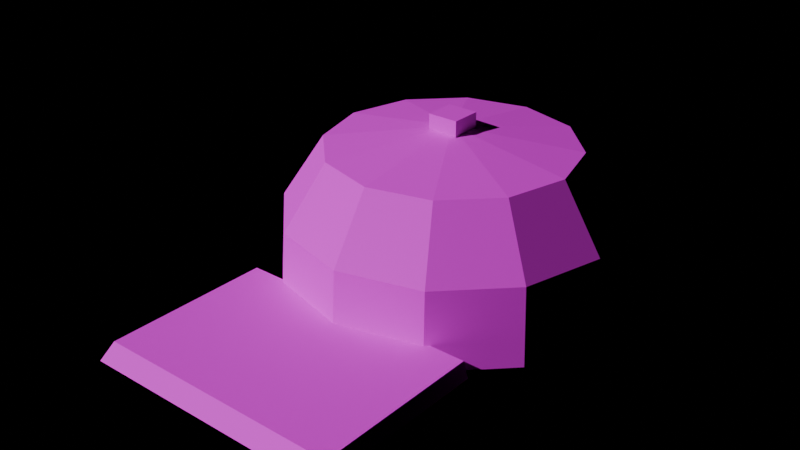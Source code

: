 # Source: COS_TruckerCap.blend  (saved by Blender 4.3.34; exported with 4.5.12 LTS)
import bpy
from mathutils import Matrix  # noqa: F401  (used for matrix-valued properties, if any)

bpy.ops.wm.read_factory_settings(use_empty=True)
scene = bpy.context.scene
scene.name = 'Scene'

# ---- images (referenced by path relative to the original .blend; pixels are not part of the script)
import os
ASSET_DIR = os.environ.get("B2B_ASSET_DIR", "")  # directory of the original .blend (textures are referenced by path, not embedded)
HERE = os.path.dirname(os.path.abspath(__file__))  # packed textures are extracted next to this script under _unpacked/

def load_image(name, relpath, width, height, colorspace="sRGB"):
    """Load a texture the original file referenced (path relative to the .blend, or extracted next to this script)."""
    p = next((c for c in (os.path.join(HERE, relpath), os.path.join(ASSET_DIR, relpath)) if relpath and os.path.exists(c)), "")
    if p:
        img = bpy.data.images.load(p, check_existing=True)
        img.name = name
    else:  # same state as the original file: an image datablock whose file is absent (Cycles renders it pink)
        img = bpy.data.images.new(name, width, height)
        img.source = "FILE"
        img.filepath = "//" + (relpath or name)
    img.colorspace_settings.name = colorspace
    return img
img_palette_png = load_image('palette.png', 'palette.png', 1024, 1024, 'sRGB')

# ---- materials (node trees are filled in below, after node groups)
mat_md_palette = bpy.data.materials.new('MD_Palette')

# ---- material node trees
mat_md_palette.use_nodes = True; mat_md_palette.node_tree.nodes.clear()
_N = mat_md_palette.node_tree.nodes; _L = mat_md_palette.node_tree.links
n0 = _N.new('ShaderNodeBsdfPrincipled'); n0.name = 'Principled BSDF'; n0.location = (10, 300)
n0.inputs[2].default_value = 0.8
n1 = _N.new('ShaderNodeOutputMaterial'); n1.name = 'Material Output'; n1.location = (300, 300)
n2 = _N.new('ShaderNodeTexImage'); n2.name = 'Image Texture'; n2.location = (-400, 0)
n2.image = img_palette_png
n2.interpolation = 'Closest'
_L.new(n0.outputs[0], n1.inputs[0])
_L.new(n2.outputs[0], n0.inputs[0])
n1.is_active_output = True

# ---- lights
light_previewsun = bpy.data.lights.new('PreviewSun', 'SUN')
light_previewsun.energy = 3.0

# ---- meshes
me_cos_truckercap = bpy.data.meshes.new('COS_TruckerCap')
me_cos_truckercap.from_pydata([(0.66, 0.295, 0.0), (0.5716, 0.625, 0.0), (0.33, 0.8666, 0.0), (4.041e-17, 0.955, 0.0), (-0.33, 0.8666, 0.0), (-0.5716, 0.625, 0.0), (-0.66, 0.295, 0.0), (-0.5716, -0.035, 0.0), (-0.33, -0.2766, 0.0), (-1.212e-16, -0.365, 0.0), (0.33, -0.2766, 0.0), (0.5716, -0.035, 0.0), (0.64, 0.295, 0.3), (0.5543, 0.615, 0.3), (0.32, 0.8493, 0.3), (3.919e-17, 0.935, 0.3), (-0.32, 0.8493, 0.3), (-0.5543, 0.615, 0.3), (-0.64, 0.295, 0.3), (-0.5543, -0.025, 0.3), (-0.32, -0.2593, 0.3), (-1.176e-16, -0.345, 0.3), (0.32, -0.2593, 0.3), (0.5543, -0.025, 0.3), (0.48, 0.295, 0.55), (0.4157, 0.535, 0.55), (0.24, 0.7107, 0.55), (2.939e-17, 0.775, 0.55), (-0.24, 0.7107, 0.55), (-0.4157, 0.535, 0.55), (-0.48, 0.295, 0.55), (-0.4157, 0.055, 0.55), (-0.24, -0.1207, 0.55), (-8.817e-17, -0.185, 0.55), (0.24, -0.1207, 0.55), (0.4157, 0.055, 0.55), (0.0, 0.295, 0.62), (-0.5, -0.955, 0.04), (0.5, -0.955, 0.04), (0.5, -0.255, 0.04), (-0.5, -0.255, 0.04), (-0.48, -0.905, 0.1), (0.48, -0.905, 0.1), (0.48, -0.255, 0.1), (-0.48, -0.255, 0.1), (-0.06, 0.235, 0.61), (-0.06, 0.235, 0.67), (-0.06, 0.355, 0.61), (-0.06, 0.355, 0.67), (0.06, 0.235, 0.61), (0.06, 0.235, 0.67), (0.06, 0.355, 0.61), (0.06, 0.355, 0.67)], [], [(0, 1, 13, 12), (1, 2, 14, 13), (2, 3, 15, 14), (3, 4, 16, 15), (4, 5, 17, 16), (5, 6, 18, 17), (6, 7, 19, 18), (7, 8, 20, 19), (8, 9, 21, 20), (9, 10, 22, 21), (10, 11, 23, 22), (11, 0, 12, 23), (12, 13, 25, 24), (13, 14, 26, 25), (14, 15, 27, 26), (15, 16, 28, 27), (16, 17, 29, 28), (17, 18, 30, 29), (18, 19, 31, 30), (19, 20, 32, 31), (20, 21, 33, 32), (21, 22, 34, 33), (22, 23, 35, 34), (23, 12, 24, 35), (24, 25, 36), (25, 26, 36), (26, 27, 36), (27, 28, 36), (28, 29, 36), (29, 30, 36), (30, 31, 36), (31, 32, 36), (32, 33, 36), (33, 34, 36), (34, 35, 36), (35, 24, 36), (11, 10, 9, 8, 7, 6, 5, 4, 3, 2, 1, 0), (37, 40, 39, 38), (41, 42, 43, 44), (37, 38, 42, 41), (38, 39, 43, 42), (39, 40, 44, 43), (40, 37, 41, 44), (45, 46, 48, 47), (47, 48, 52, 51), (51, 52, 50, 49), (49, 50, 46, 45), (47, 51, 49, 45), (52, 48, 46, 50)])
_uv = me_cos_truckercap.uv_layers.new(name='Float2')
_uv.uv.foreach_set('vector', [0.0625, 0.9375, 0.0625, 0.9375, 0.0625, 0.9375, 0.0625, 0.9375, 0.0625, 0.9375, 0.0625, 0.9375, 0.0625, 0.9375, 0.0625, 0.9375, 0.0625, 0.9375, 0.0625, 0.9375, 0.0625, 0.9375, 0.0625, 0.9375, 0.0625, 0.9375, 0.0625, 0.9375, 0.0625, 0.9375, 0.0625, 0.9375, 0.0625, 0.9375, 0.0625, 0.9375, 0.0625, 0.9375, 0.0625, 0.9375, 0.0625, 0.9375, 0.0625, 0.9375, 0.0625, 0.9375, 0.0625, 0.9375, 0.1875, 0.5625, 0.1875, 0.5625, 0.1875, 0.5625, 0.1875, 0.5625, 0.1875, 0.5625, 0.1875, 0.5625, 0.1875, 0.5625, 0.1875, 0.5625, 0.1875, 0.5625, 0.1875, 0.5625, 0.1875, 0.5625, 0.1875, 0.5625, 0.1875, 0.5625, 0.1875, 0.5625, 0.1875, 0.5625, 0.1875, 0.5625, 0.1875, 0.5625, 0.1875, 0.5625, 0.1875, 0.5625, 0.1875, 0.5625, 0.1875, 0.5625, 0.1875, 0.5625, 0.1875, 0.5625, 0.1875, 0.5625, 0.0625, 0.9375, 0.0625, 0.9375, 0.0625, 0.9375, 0.0625, 0.9375, 0.0625, 0.9375, 0.0625, 0.9375, 0.0625, 0.9375, 0.0625, 0.9375, 0.0625, 0.9375, 0.0625, 0.9375, 0.0625, 0.9375, 0.0625, 0.9375, 0.0625, 0.9375, 0.0625, 0.9375, 0.0625, 0.9375, 0.0625, 0.9375, 0.0625, 0.9375, 0.0625, 0.9375, 0.0625, 0.9375, 0.0625, 0.9375, 0.0625, 0.9375, 0.0625, 0.9375, 0.0625, 0.9375, 0.0625, 0.9375, 0.1875, 0.5625, 0.1875, 0.5625, 0.1875, 0.5625, 0.1875, 0.5625, 0.1875, 0.5625, 0.1875, 0.5625, 0.1875, 0.5625, 0.1875, 0.5625, 0.1875, 0.5625, 0.1875, 0.5625, 0.1875, 0.5625, 0.1875, 0.5625, 0.1875, 0.5625, 0.1875, 0.5625, 0.1875, 0.5625, 0.1875, 0.5625, 0.1875, 0.5625, 0.1875, 0.5625, 0.1875, 0.5625, 0.1875, 0.5625, 0.1875, 0.5625, 0.1875, 0.5625, 0.1875, 0.5625, 0.1875, 0.5625, 0.0625, 0.9375, 0.0625, 0.9375, 0.0625, 0.9375, 0.0625, 0.9375, 0.0625, 0.9375, 0.0625, 0.9375, 0.0625, 0.9375, 0.0625, 0.9375, 0.0625, 0.9375, 0.0625, 0.9375, 0.0625, 0.9375, 0.0625, 0.9375, 0.0625, 0.9375, 0.0625, 0.9375, 0.0625, 0.9375, 0.0625, 0.9375, 0.0625, 0.9375, 0.0625, 0.9375, 0.0625, 0.9375, 0.0625, 0.9375, 0.0625, 0.9375, 0.0625, 0.9375, 0.0625, 0.9375, 0.0625, 0.9375, 0.0625, 0.9375, 0.0625, 0.9375, 0.0625, 0.9375, 0.0625, 0.9375, 0.0625, 0.9375, 0.0625, 0.9375, 0.0625, 0.9375, 0.0625, 0.9375, 0.0625, 0.9375, 0.0625, 0.9375, 0.0625, 0.9375, 0.0625, 0.9375, 0.0625, 0.9375, 0.0625, 0.9375, 0.0625, 0.9375, 0.0625, 0.9375, 0.0625, 0.9375, 0.0625, 0.9375, 0.0625, 0.9375, 0.0625, 0.9375, 0.0625, 0.9375, 0.0625, 0.9375, 0.0625, 0.9375, 0.0625, 0.9375, 0.1875, 0.5625, 0.1875, 0.5625, 0.1875, 0.5625, 0.1875, 0.5625, 0.1875, 0.5625, 0.1875, 0.5625, 0.1875, 0.5625, 0.1875, 0.5625, 0.1875, 0.5625, 0.1875, 0.5625, 0.1875, 0.5625, 0.1875, 0.5625, 0.1875, 0.5625, 0.1875, 0.5625, 0.1875, 0.5625, 0.1875, 0.5625, 0.1875, 0.5625, 0.1875, 0.5625, 0.1875, 0.5625, 0.1875, 0.5625, 0.1875, 0.5625, 0.1875, 0.5625, 0.1875, 0.5625, 0.1875, 0.5625, 0.1875, 0.5625, 0.1875, 0.5625, 0.1875, 0.5625, 0.1875, 0.5625, 0.1875, 0.5625, 0.1875, 0.5625, 0.1875, 0.5625, 0.1875, 0.5625, 0.1875, 0.5625, 0.1875, 0.5625, 0.1875, 0.5625, 0.1875, 0.5625, 0.1875, 0.5625, 0.1875, 0.5625, 0.1875, 0.5625, 0.1875, 0.5625, 0.1875, 0.5625, 0.1875, 0.5625, 0.1875, 0.5625, 0.1875, 0.5625, 0.1875, 0.5625, 0.1875, 0.5625, 0.1875, 0.5625, 0.1875, 0.5625])
me_cos_truckercap.materials.append(mat_md_palette)
me_cos_truckercap.update()

# ---- objects
ob_previewsun = bpy.data.objects.new('PreviewSun', light_previewsun)
ob_cos_truckercap = bpy.data.objects.new('COS_TruckerCap', me_cos_truckercap)

# ---- transforms, parenting, visibility, modifiers, constraints
ob_previewsun.location = (0.0, 0.0, 0.0)
ob_previewsun.rotation_euler = (0.9, 0.2, -0.6)
ob_cos_truckercap.location = (0.0, 0.0, 0.0)

# ---- collection membership
scene.collection.objects.link(ob_previewsun)
scene.collection.objects.link(ob_cos_truckercap)

# ---- scene / render settings (as saved in the file)
scene.frame_start = 1; scene.frame_end = 250; scene.frame_set(1)
scene.render.engine = 'BLENDER_EEVEE_NEXT'
scene.unit_settings.scale_length = 0.01
bpy.context.view_layer.update()

# ---- added for rendering (the .blend has no active camera): camera
cam_auto = bpy.data.cameras.new('AutoCamera')
cam_auto.lens = 50.0
cam_auto.sensor_width = 36.0
cam_auto.clip_end = 1000.0
ob_auto_camera = bpy.data.objects.new('AutoCamera', cam_auto)
scene.collection.objects.link(ob_auto_camera)
ob_auto_camera.location = (2.23579, -2.68295, 2.12363)
ob_auto_camera.rotation_euler = (1.09748, -7.21219e-08, 0.694738)
scene.camera = ob_auto_camera
bpy.context.view_layer.update()
